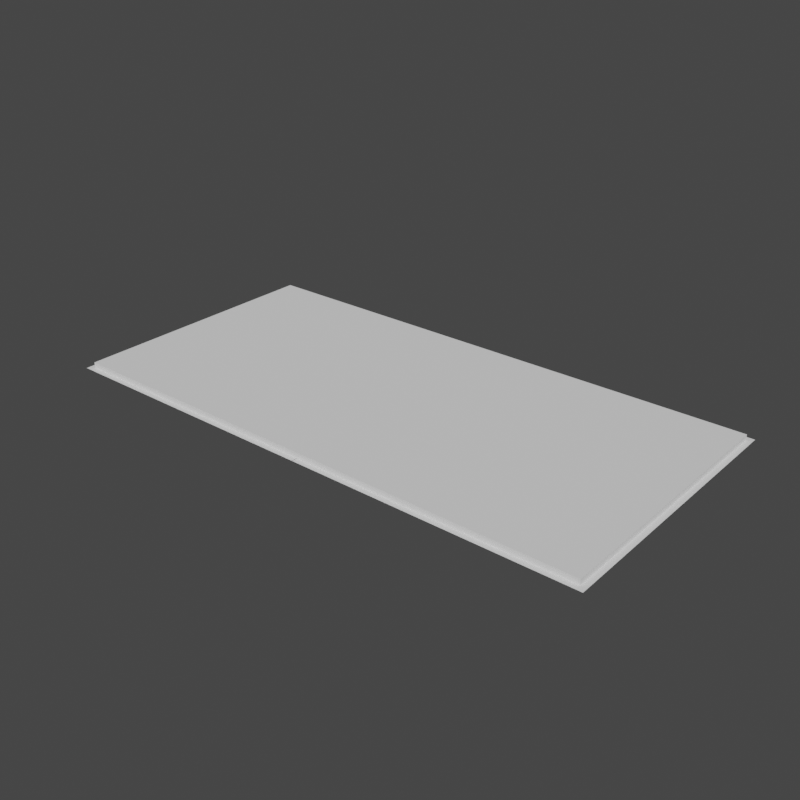 # Source: BannerLCDs.blend  (saved by Blender 2.92.15; exported with 4.5.12 LTS)
import bpy
from mathutils import Matrix  # noqa: F401  (used for matrix-valued properties, if any)

bpy.ops.wm.read_factory_settings(use_empty=True)
scene = bpy.context.scene
scene.name = 'AQD_LG_BannerLCDHalf'

# ---- collections
col_seut__aqd_lg_bannerlcdhalf = bpy.data.collections.new('SEUT (AQD_LG_BannerLCDHalf)'); scene.collection.children.link(col_seut__aqd_lg_bannerlcdhalf)
col_main__aqd_lg_bannerlcdhalf = bpy.data.collections.new('Main (AQD_LG_BannerLCDHalf)'); col_seut__aqd_lg_bannerlcdhalf.children.link(col_main__aqd_lg_bannerlcdhalf)
col_collision___main__aqd_lg_bannerlcdhalf = bpy.data.collections.new('Collision - Main (AQD_LG_BannerLCDHalf)'); col_seut__aqd_lg_bannerlcdhalf.children.link(col_collision___main__aqd_lg_bannerlcdhalf)

# ---- materials (node trees are filled in below, after node groups)
mat_transparentscreenarea = bpy.data.materials.new('TransparentScreenArea')
mat_decals = bpy.data.materials.new('Decals')

# ---- material node trees

# ---- world
world_world_004 = bpy.data.worlds.new('World.004'); scene.world = world_world_004
world_world_004.use_nodes = True; world_world_004.node_tree.nodes.clear()
_N = world_world_004.node_tree.nodes; _L = world_world_004.node_tree.links
n0 = _N.new('ShaderNodeOutputWorld'); n0.name = 'World Output'; n0.location = (300, 300)
n1 = _N.new('ShaderNodeBackground'); n1.name = 'Background'; n1.location = (10, 300)
n1.inputs[0].default_value = (0.05088, 0.05088, 0.05088, 1.0)
_L.new(n1.outputs[0], n0.inputs[0])
n0.is_active_output = True
world_world_004.color = (0.05088, 0.05088, 0.05088)
world_world_004.use_sun_shadow = False
world_world_004.sun_shadow_jitter_overblur = 0.0

# ---- meshes
me_mesh_057 = bpy.data.meshes.new('Mesh.057')
me_mesh_057.from_pydata([(-1.25, 1.25, -1.25), (0.0, 1.25, 1.25), (0.0, 1.25, -1.25), (-1.25, 1.25, 1.25)], [], [(0, 1, 2), (1, 0, 3)])
_uv = me_mesh_057.uv_layers.new(name='UVChannel_1')
_uv.uv.foreach_set('vector', [1.0, 1.0, 0.0, 0.0, 1.0, 0.0, 0.0, 0.0, 1.0, 1.0, 0.0, 1.0])
me_mesh_057.materials.append(mat_transparentscreenarea)
me_mesh_057.use_remesh_fix_poles = True
me_mesh_057.use_remesh_preserve_attributes = False
me_mesh_057.use_mirror_vertex_groups = False
me_mesh_057.update()
me_mesh_057.normals_split_custom_set([tuple(v) for v in zip(*[iter([0.0, 1.0, 0.0, 0.0, 1.0, 0.0, 0.0, 1.0, 0.0, 0.0, 1.0, 0.0, 0.0, 1.0, 0.0, 0.0, 1.0, 0.0])] * 3)])
me_mesh_058 = bpy.data.meshes.new('Mesh.058')
me_mesh_058.from_pydata([(1.184, -1.228, 1.185), (1.184, -1.228, 1.16), (1.16, -1.228, 1.16), (1.16, -1.228, 1.185), (1.184, -1.228, 0.06549), (1.184, -1.228, 0.08956), (1.16, -1.228, 0.08956), (1.16, -1.228, 0.06549), (-1.184, -1.228, 1.185), (-1.184, -1.228, 1.16), (-1.16, -1.228, 1.16), (-1.16, -1.228, 1.185), (-1.184, -1.228, 0.06549), (-1.16, -1.228, 0.06549), (-1.16, -1.228, 0.08956), (-1.184, -1.228, 0.08956)], [], [(1, 2, 3), (3, 0, 1), (5, 4, 7), (7, 6, 5), (9, 8, 11), (11, 10, 9), (15, 14, 13), (13, 12, 15)])
_uv = me_mesh_058.uv_layers.new(name='UVChannel_1')
_uv.uv.foreach_set('vector', [0.06328, 0.9686, 0.09452, 0.9686, 0.09452, 0.9998, 0.09452, 0.9998, 0.06328, 0.9998, 0.06328, 0.9686, 0.06328, 0.9686, 0.06328, 0.9998, 0.09452, 0.9998, 0.09452, 0.9998, 0.09452, 0.9686, 0.06328, 0.9686, 0.06328, 0.9686, 0.06328, 0.9998, 0.09452, 0.9998, 0.09452, 0.9998, 0.09452, 0.9686, 0.06328, 0.9686, 0.06328, 0.9686, 0.09452, 0.9686, 0.09452, 0.9998, 0.09452, 0.9998, 0.06328, 0.9998, 0.06328, 0.9686])
me_mesh_058.materials.append(mat_decals)
me_mesh_058.use_remesh_fix_poles = True
me_mesh_058.use_remesh_preserve_attributes = False
me_mesh_058.use_mirror_vertex_groups = False
me_mesh_058.update()
me_mesh_058.normals_split_custom_set([tuple(v) for v in zip(*[iter([0.0, 1.0, 0.0, 0.0, 1.0, 0.0, 0.0, 1.0, 0.0, 0.0, 1.0, 0.0, 0.0, 1.0, 0.0, 0.0, 1.0, 0.0, 0.0, 1.0, 0.0, 0.0, 1.0, 0.0, 0.0, 1.0, 0.0, 0.0, 1.0, 0.0, 0.0, 1.0, 0.0, 0.0, 1.0, 0.0, 0.0, 1.0, 0.0, 0.0, 1.0, 0.0, 0.0, 1.0, 0.0, 0.0, 1.0, 0.0, 0.0, 1.0, 0.0, 0.0, 1.0, 0.0, 0.0, 1.0, 0.0, 0.0, 1.0, 0.0, 0.0, 1.0, 0.0, 0.0, 1.0, 0.0, 0.0, 1.0, 0.0, 0.0, 1.0, 0.0])] * 3)])
me_mesh_059 = bpy.data.meshes.new('Mesh.059')
me_mesh_059.from_pydata([(1.25, -1.887e-07, -1.24), (-1.25, 1.887e-07, -1.24), (1.25, 1.25, -1.24), (-1.25, 1.25, -1.24)], [], [(1, 0, 2), (2, 3, 1)])
_uv = me_mesh_059.uv_layers.new(name='UVChannel_1')
_uv.uv.foreach_set('vector', [1.0, 1.0, 0.0, 1.0, 0.0, 0.0, 0.0, 0.0, 1.0, 0.0, 1.0, 1.0])
me_mesh_059.materials.append(mat_transparentscreenarea)
me_mesh_059.use_remesh_fix_poles = True
me_mesh_059.use_remesh_preserve_attributes = False
me_mesh_059.use_mirror_vertex_groups = False
me_mesh_059.update()
me_mesh_059.normals_split_custom_set([tuple(v) for v in zip(*[iter([0.0, 0.0, 1.0, 0.0, 0.0, 1.0, 0.0, 0.0, 1.0, 7.629e-08, 0.0, 1.0, 7.629e-08, 0.0, 1.0, 7.629e-08, 0.0, 1.0])] * 3)])
me_cube_006 = bpy.data.meshes.new('Cube.006')
me_cube_006.from_pydata([(1.225, 1.225, -1.25), (1.225, 1.225, -1.215), (1.225, 0.025, -1.25), (1.225, 0.025, -1.215), (-1.225, 1.225, -1.25), (-1.225, 1.225, -1.215), (-1.225, 0.025, -1.25), (-1.225, 0.025, -1.215)], [], [(0, 1, 3, 2), (2, 3, 7, 6), (6, 7, 5, 4), (4, 5, 1, 0), (2, 6, 4, 0), (7, 3, 1, 5)])
_uv = me_cube_006.uv_layers.new(name='UVMap')
_uv.uv.foreach_set('vector', [0.375, 0.0, 0.625, 0.0, 0.625, 0.25, 0.375, 0.25, 0.375, 0.25, 0.625, 0.25, 0.625, 0.5, 0.375, 0.5, 0.375, 0.5, 0.625, 0.5, 0.625, 0.75, 0.375, 0.75, 0.375, 0.75, 0.625, 0.75, 0.625, 1.0, 0.375, 1.0, 0.125, 0.5, 0.375, 0.5, 0.375, 0.75, 0.125, 0.75, 0.625, 0.5, 0.875, 0.5, 0.875, 0.75, 0.625, 0.75])
me_cube_006.use_remesh_fix_poles = True
me_cube_006.use_remesh_preserve_attributes = False
me_cube_006.use_mirror_vertex_groups = False
me_cube_006.update()

# ---- objects
ob_screen_section_mirrored_004 = bpy.data.objects.new('Screen_section_mirrored.004', me_mesh_057)
ob_detector_textpanel = bpy.data.objects.new('detector_textpanel', None)
ob_screws_004 = bpy.data.objects.new('SCREWS.004', me_mesh_058)
ob_screen_section_004 = bpy.data.objects.new('Screen_section.004', me_mesh_059)
ob_cube_004 = bpy.data.objects.new('Cube.004', me_cube_006)

# ---- transforms, parenting, visibility, modifiers, constraints
ob_screen_section_mirrored_004.parent = ob_screen_section_004
ob_screen_section_mirrored_004.location = (1.887e-07, 1.25, 0.01)
ob_screen_section_mirrored_004.rotation_euler = (-1.571, 8.941e-08, 1.571)
ob_screen_section_mirrored_004.color = (0.8, 0.8, 0.8, 1.0)
ob_screen_section_mirrored_004.lineart.crease_threshold = 0.0
ob_detector_textpanel.parent = ob_screen_section_004
ob_detector_textpanel.location = (9.437e-08, 0.625, -1.24)
ob_detector_textpanel.rotation_euler = (-1.571, 7.369e-15, 3.142)
ob_detector_textpanel.scale = (1.235, 0.01813, 0.6175)
ob_detector_textpanel.empty_display_type = 'CUBE'
ob_detector_textpanel.color = (0.8, 0.8, 0.8, 1.0)
ob_detector_textpanel.lineart.crease_threshold = 0.0
ob_screws_004.parent = ob_screen_section_004
ob_screws_004.location = (1.887e-07, 1.25, 0.01)
ob_screws_004.rotation_euler = (1.571, -1.005e-13, -1.669e-06)
ob_screws_004.color = (0.8, 0.8, 0.8, 1.0)
ob_screws_004.lineart.crease_threshold = 0.0
ob_screen_section_004.location = (0.0, 0.0, 0.0)
ob_screen_section_004.color = (0.8, 0.8, 0.8, 1.0)
ob_screen_section_004.lineart.crease_threshold = 0.0
ob_cube_004.location = (0.0, 0.0, 0.0)
ob_cube_004.lineart.crease_threshold = 0.0

# ---- collection membership
col_main__aqd_lg_bannerlcdhalf.objects.link(ob_screen_section_mirrored_004)
col_main__aqd_lg_bannerlcdhalf.objects.link(ob_detector_textpanel)
col_main__aqd_lg_bannerlcdhalf.objects.link(ob_screws_004)
col_main__aqd_lg_bannerlcdhalf.objects.link(ob_screen_section_004)
col_collision___main__aqd_lg_bannerlcdhalf.objects.link(ob_cube_004)

# ---- scene / render settings (as saved in the file)
scene.frame_start = 1; scene.frame_end = 250; scene.frame_set(1)
scene.render.engine = 'BLENDER_EEVEE_NEXT'
scene.render.image_settings.compression = 0
scene.render.resolution_x = 128
scene.render.resolution_y = 128
scene.render.fps = 30
scene.render.film_transparent = True
scene.cycles.use_denoising = False
scene.cycles.samples = 128
scene.cycles.sampling_pattern = 'TABULATED_SOBOL'
scene.cycles.use_adaptive_sampling = False
scene.cycles.use_light_tree = False
scene.view_settings.view_transform = 'Filmic'
bpy.context.view_layer.update()

# ---- added for rendering (the .blend has no active camera and no usable light): camera, sun
cam_auto = bpy.data.cameras.new('AutoCamera')
cam_auto.lens = 50.0
cam_auto.sensor_width = 36.0
cam_auto.clip_end = 1000.0
ob_auto_camera = bpy.data.objects.new('AutoCamera', cam_auto)
scene.collection.objects.link(ob_auto_camera)
ob_auto_camera.location = (2.58628, -2.47854, 0.836528)
ob_auto_camera.rotation_euler = (1.09748, -7.21219e-08, 0.694738)
scene.camera = ob_auto_camera
light_auto_sun = bpy.data.lights.new('AutoSun', 'SUN')
light_auto_sun.energy = 3.0
light_auto_sun.angle = 0.0523599
ob_auto_sun = bpy.data.objects.new('AutoSun', light_auto_sun)
scene.collection.objects.link(ob_auto_sun)
ob_auto_sun.rotation_euler = (0.872665, 0.174533, 0.523599)
bpy.context.view_layer.update()

